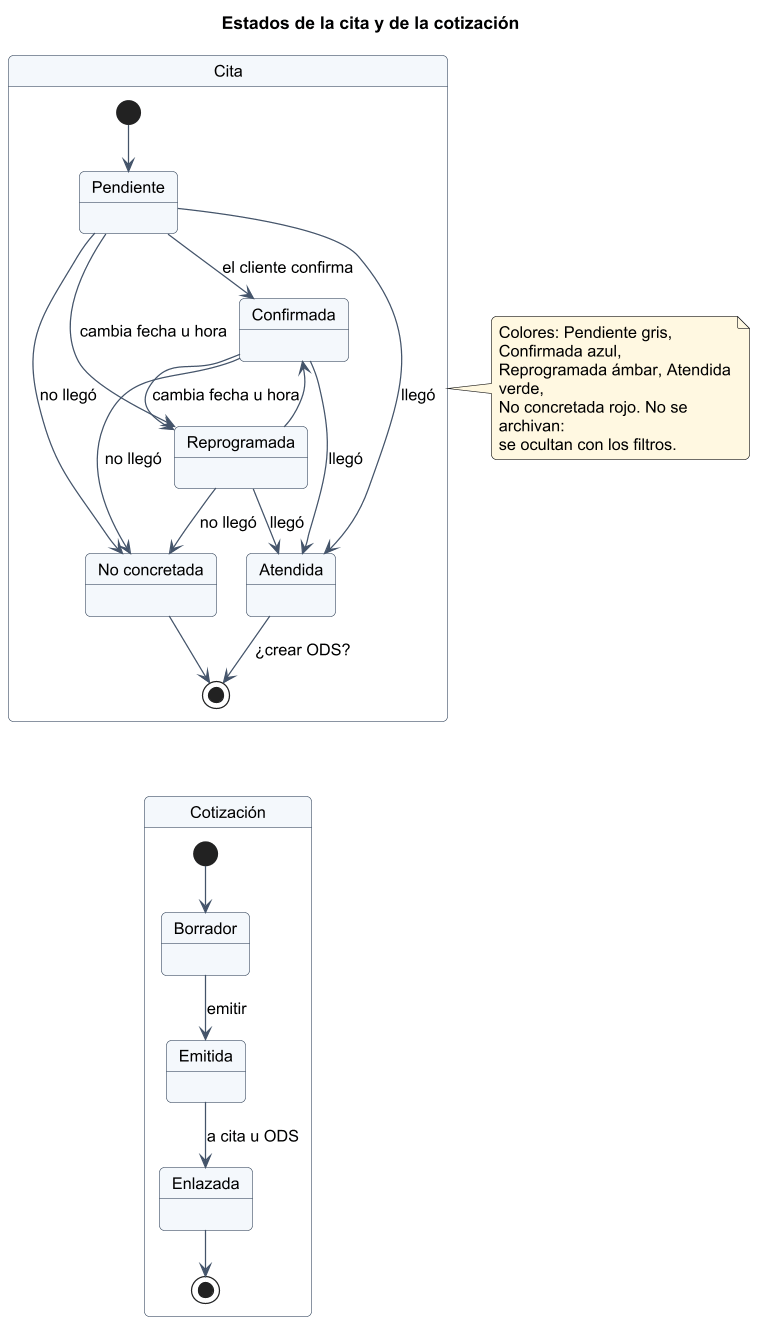

The diagram above was rendered by PlantUML. Its source (embedded in the PNG):
@startuml
!include _estilo.iuml
title Estados de la cita y de la cotización
state "Cita" as CI {
  state "No concretada" as NoConcretada
  [*] --> Pendiente
  Pendiente --> Confirmada : el cliente confirma
  Pendiente --> Reprogramada : cambia fecha u hora
  Confirmada --> Reprogramada : cambia fecha u hora
  Reprogramada --> Confirmada
  Pendiente --> Atendida : llegó
  Confirmada --> Atendida : llegó
  Reprogramada --> Atendida : llegó
  Pendiente --> NoConcretada : no llegó
  Confirmada --> NoConcretada : no llegó
  Reprogramada --> NoConcretada : no llegó
  Atendida --> [*] : ¿crear ODS?
  NoConcretada --> [*]
}
state "Cotización" as C {
  [*] --> Borrador
  Borrador --> Emitida : emitir
  Emitida --> Enlazada : a cita u ODS
  Enlazada --> [*]
}
CI -[hidden]-> C
note right of CI : Colores: Pendiente gris, Confirmada azul,\nReprogramada ámbar, Atendida verde,\nNo concretada rojo. No se archivan:\nse ocultan con los filtros.
@enduml